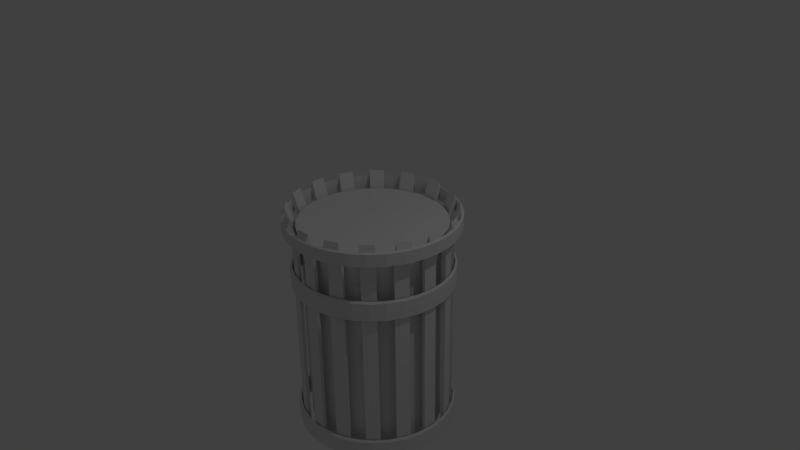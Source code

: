 # Source: trashcan1.blend  (saved by Blender 2.71.0; exported with 4.5.12 LTS)
import bpy
from mathutils import Matrix  # noqa: F401  (used for matrix-valued properties, if any)

bpy.ops.wm.read_factory_settings(use_empty=True)
scene = bpy.context.scene
scene.name = 'Scene'

# ---- collections
col_collection_1 = bpy.data.collections.new('Collection 1'); scene.collection.children.link(col_collection_1)

# ---- materials (node trees are filled in below, after node groups)
mat_material = bpy.data.materials.new('Material')
mat_material.alpha_threshold = 0.0
mat_material.use_transparent_shadow = False
mat_material.roughness = 0.5
mat_material.line_color = (0.0, 0.0, 0.0, 1.0)

# ---- material node trees

# ---- world
world_world = bpy.data.worlds.new('World'); scene.world = world_world
world_world.color = (0.05088, 0.05088, 0.05088)
world_world.use_sun_shadow = False
world_world.sun_shadow_jitter_overblur = 0.0
world_world.cycles.sampling_method = 'MANUAL'
world_world.cycles.sample_map_resolution = 256

# ---- cameras
cam_camera = bpy.data.cameras.new('Camera')
cam_camera.clip_end = 100.0
cam_camera.lens = 35.0
cam_camera.sensor_width = 32.0
cam_camera.sensor_height = 18.0
cam_camera.ortho_scale = 7.314
cam_camera.dof.focus_distance = 0.0
cam_camera.dof.aperture_fstop = 128.0

# ---- lights
light_lamp = bpy.data.lights.new('Lamp', 'POINT')
light_lamp.transmission_factor = 0.0
light_lamp.cutoff_distance = 30.0
light_lamp.energy = 100.0
light_lamp.shadow_buffer_clip_start = 1.001
light_lamp.shadow_soft_size = 0.1
light_lamp.shadow_maximum_resolution = 0.006
light_lamp.use_absolute_resolution = True
light_lamp.cycles.use_multiple_importance_sampling = False

# ---- meshes
me_cube = bpy.data.meshes.new('Cube')
me_cube.from_pydata([(1.0, 44.76, -1.0), (1.0, 42.76, -1.0), (-1.0, 42.76, -1.0), (-1.0, 44.76, -1.0), (1.0, 44.76, 1.0), (1.0, 42.76, 1.0), (-1.0, 42.76, 1.0), (-1.0, 44.76, 1.0), (1.0, 44.68, 1.191), (1.0, 42.84, 1.237), (-1.0, 42.84, 1.237), (-1.0, 44.68, 1.191), (1.0, 45.38, 1.294), (1.0, 44.0, 1.376), (-1.0, 44.0, 1.376), (-1.0, 45.38, 1.294), (1.0, 48.86, 1.483), (1.0, 47.48, 1.565), (-1.0, 47.48, 1.565), (-1.0, 48.86, 1.483)], [], [(0, 1, 2, 3), (7, 6, 10, 11), (0, 4, 5, 1), (1, 5, 6, 2), (2, 6, 7, 3), (4, 0, 3, 7), (11, 10, 14, 15), (6, 5, 9, 10), (4, 7, 11, 8), (5, 4, 8, 9), (15, 14, 18, 19), (10, 9, 13, 14), (8, 11, 15, 12), (9, 8, 12, 13), (16, 19, 18, 17), (14, 13, 17, 18), (12, 15, 19, 16), (13, 12, 16, 17)])
me_cube.materials.append(mat_material)
me_cube.use_remesh_preserve_volume = False
me_cube.use_remesh_preserve_attributes = False
me_cube.use_mirror_vertex_groups = False
me_cube.update()
me_cylinder_001 = bpy.data.meshes.new('Cylinder.001')
me_cylinder_001.from_pydata([(8.356e-09, 0.844, -0.844), (8.356e-09, 0.844, 0.844), (0.1646, 0.8277, -0.844), (0.1646, 0.8277, 0.844), (0.323, 0.7797, -0.844), (0.323, 0.7797, 0.844), (0.4689, 0.7017, -0.844), (0.4689, 0.7017, 0.844), (0.5968, 0.5968, -0.844), (0.5968, 0.5968, 0.844), (0.7017, 0.4689, -0.844), (0.7017, 0.4689, 0.844), (0.7797, 0.323, -0.844), (0.7797, 0.323, 0.844), (0.8277, 0.1646, -0.844), (0.8277, 0.1646, 0.844), (0.844, 1.134e-07, -0.844), (0.844, 1.134e-07, 0.844), (0.8277, -0.1646, -0.844), (0.8277, -0.1646, 0.844), (0.7797, -0.323, -0.844), (0.7797, -0.323, 0.844), (0.7017, -0.4689, -0.844), (0.7017, -0.4689, 0.844), (0.5968, -0.5968, -0.844), (0.5968, -0.5968, 0.844), (0.4689, -0.7017, -0.844), (0.4689, -0.7017, 0.844), (0.323, -0.7797, -0.844), (0.323, -0.7797, 0.844), (0.1646, -0.8277, -0.844), (0.1646, -0.8277, 0.844), (-2.666e-07, -0.844, -0.844), (-2.666e-07, -0.844, 0.844), (-0.1646, -0.8277, -0.844), (-0.1646, -0.8277, 0.844), (-0.323, -0.7797, -0.844), (-0.323, -0.7797, 0.844), (-0.4689, -0.7017, -0.844), (-0.4689, -0.7017, 0.844), (-0.5968, -0.5968, -0.844), (-0.5968, -0.5968, 0.844), (-0.7017, -0.4689, -0.844), (-0.7017, -0.4689, 0.844), (-0.7797, -0.323, -0.844), (-0.7797, -0.323, 0.844), (-0.8277, -0.1646, -0.844), (-0.8277, -0.1646, 0.844), (-0.844, 8.646e-07, -0.844), (-0.844, 8.646e-07, 0.844), (-0.8277, 0.1646, -0.844), (-0.8277, 0.1646, 0.844), (-0.7797, 0.323, -0.844), (-0.7797, 0.323, 0.844), (-0.7017, 0.4689, -0.844), (-0.7017, 0.4689, 0.844), (-0.5968, 0.5968, -0.844), (-0.5968, 0.5968, 0.844), (-0.4689, 0.7017, -0.844), (-0.4689, 0.7017, 0.844), (-0.323, 0.7797, -0.844), (-0.323, 0.7797, 0.844), (-0.1646, 0.8277, -0.844), (-0.1646, 0.8277, 0.844), (-6.836e-08, 0.8207, -1.0), (-6.836e-08, 0.8207, 1.0), (0.1601, 0.8049, -1.0), (0.1601, 0.8049, 1.0), (0.3141, 0.7582, -1.0), (0.3141, 0.7582, 1.0), (0.456, 0.6824, -1.0), (0.456, 0.6824, 1.0), (0.5803, 0.5803, -1.0), (0.5803, 0.5803, 1.0), (0.6824, 0.456, -1.0), (0.6824, 0.456, 1.0), (0.7582, 0.3141, -1.0), (0.7582, 0.3141, 1.0), (0.8049, 0.1601, -1.0), (0.8049, 0.1601, 1.0), (0.8207, 4.815e-08, -1.0), (0.8207, 4.815e-08, 1.0), (0.8049, -0.1601, -1.0), (0.8049, -0.1601, 1.0), (0.7582, -0.3141, -1.0), (0.7582, -0.3141, 1.0), (0.6824, -0.456, -1.0), (0.6824, -0.456, 1.0), (0.5803, -0.5803, -1.0), (0.5803, -0.5803, 1.0), (0.456, -0.6824, -1.0), (0.456, -0.6824, 1.0), (0.3141, -0.7582, -1.0), (0.3141, -0.7582, 1.0), (0.1601, -0.8049, -1.0), (0.1601, -0.8049, 1.0), (-2.711e-07, -0.8207, -1.0), (-2.711e-07, -0.8207, 1.0), (-0.1601, -0.8049, -1.0), (-0.1601, -0.8049, 1.0), (-0.3141, -0.7582, -1.0), (-0.3141, -0.7582, 1.0), (-0.456, -0.6824, -1.0), (-0.456, -0.6824, 1.0), (-0.5803, -0.5803, -1.0), (-0.5803, -0.5803, 1.0), (-0.6824, -0.456, -1.0), (-0.6824, -0.456, 1.0), (-0.7582, -0.3141, -1.0), (-0.7582, -0.3141, 1.0), (-0.8049, -0.1601, -1.0), (-0.8049, -0.1601, 1.0), (-0.8207, 8.015e-07, -1.0), (-0.8207, 8.015e-07, 1.0), (-0.8049, 0.1601, -1.0), (-0.8049, 0.1601, 1.0), (-0.7582, 0.3141, -1.0), (-0.7582, 0.3141, 1.0), (-0.6824, 0.456, -1.0), (-0.6824, 0.456, 1.0), (-0.5803, 0.5803, -1.0), (-0.5803, 0.5803, 1.0), (-0.456, 0.6824, -1.0), (-0.456, 0.6824, 1.0), (-0.3141, 0.7582, -1.0), (-0.3141, 0.7582, 1.0), (-0.1601, 0.8049, -1.0), (-0.1601, 0.8049, 1.0)], [], [(0, 2, 3, 1), (2, 4, 5, 3), (4, 6, 7, 5), (6, 8, 9, 7), (8, 10, 11, 9), (10, 12, 13, 11), (12, 14, 15, 13), (14, 16, 17, 15), (16, 18, 19, 17), (18, 20, 21, 19), (20, 22, 23, 21), (22, 24, 25, 23), (24, 26, 27, 25), (26, 28, 29, 27), (28, 30, 31, 29), (30, 32, 33, 31), (32, 34, 35, 33), (34, 36, 37, 35), (36, 38, 39, 37), (38, 40, 41, 39), (40, 42, 43, 41), (42, 44, 45, 43), (44, 46, 47, 45), (46, 48, 49, 47), (48, 50, 51, 49), (50, 52, 53, 51), (52, 54, 55, 53), (54, 56, 57, 55), (56, 58, 59, 57), (58, 60, 61, 59), (60, 62, 63, 61), (62, 0, 1, 63), (64, 65, 67, 66), (66, 67, 69, 68), (68, 69, 71, 70), (70, 71, 73, 72), (72, 73, 75, 74), (74, 75, 77, 76), (76, 77, 79, 78), (78, 79, 81, 80), (80, 81, 83, 82), (82, 83, 85, 84), (84, 85, 87, 86), (86, 87, 89, 88), (88, 89, 91, 90), (90, 91, 93, 92), (92, 93, 95, 94), (94, 95, 97, 96), (96, 97, 99, 98), (98, 99, 101, 100), (100, 101, 103, 102), (102, 103, 105, 104), (104, 105, 107, 106), (106, 107, 109, 108), (108, 109, 111, 110), (110, 111, 113, 112), (112, 113, 115, 114), (114, 115, 117, 116), (116, 117, 119, 118), (118, 119, 121, 120), (120, 121, 123, 122), (122, 123, 125, 124), (124, 125, 127, 126), (126, 127, 65, 64), (6, 4, 68, 70), (29, 31, 95, 93), (39, 41, 105, 103), (16, 14, 78, 80), (2, 0, 64, 66), (26, 24, 88, 90), (49, 51, 115, 113), (59, 61, 125, 123), (36, 34, 98, 100), (46, 44, 108, 110), (56, 54, 118, 120), (5, 7, 71, 69), (15, 17, 81, 79), (25, 27, 91, 89), (12, 10, 74, 76), (35, 37, 101, 99), (22, 20, 84, 86), (45, 47, 111, 109), (55, 57, 121, 119), (32, 30, 94, 96), (42, 40, 104, 106), (52, 50, 114, 116), (1, 3, 67, 65), (62, 60, 124, 126), (11, 13, 77, 75), (21, 23, 87, 85), (8, 6, 70, 72), (31, 33, 97, 95), (18, 16, 80, 82), (41, 43, 107, 105), (28, 26, 90, 92), (51, 53, 117, 115), (61, 63, 127, 125), (38, 36, 100, 102), (48, 46, 110, 112), (58, 56, 120, 122), (7, 9, 73, 71), (17, 19, 83, 81), (4, 2, 66, 68), (27, 29, 93, 91), (14, 12, 76, 78), (37, 39, 103, 101), (24, 22, 86, 88), (47, 49, 113, 111), (57, 59, 123, 121), (34, 32, 96, 98), (44, 42, 106, 108), (54, 52, 116, 118), (3, 5, 69, 67), (0, 62, 126, 64), (13, 15, 79, 77), (23, 25, 89, 87), (10, 8, 72, 74), (33, 35, 99, 97), (20, 18, 82, 84), (43, 45, 109, 107), (53, 55, 119, 117), (30, 28, 92, 94), (63, 1, 65, 127), (40, 38, 102, 104), (50, 48, 112, 114), (60, 58, 122, 124), (9, 11, 75, 73), (19, 21, 85, 83)])
me_cylinder_001.use_remesh_preserve_volume = False
me_cylinder_001.use_remesh_preserve_attributes = False
me_cylinder_001.use_mirror_vertex_groups = False
me_cylinder_001.update()
me_cylinder = bpy.data.meshes.new('Cylinder')
me_cylinder.from_pydata([(0.0, 1.0, -1.0), (0.0, 1.0, 1.0), (0.1951, 0.9808, -1.0), (0.1951, 0.9808, 1.0), (0.3827, 0.9239, -1.0), (0.3827, 0.9239, 1.0), (0.5556, 0.8315, -1.0), (0.5556, 0.8315, 1.0), (0.7071, 0.7071, -1.0), (0.7071, 0.7071, 1.0), (0.8315, 0.5556, -1.0), (0.8315, 0.5556, 1.0), (0.9239, 0.3827, -1.0), (0.9239, 0.3827, 1.0), (0.9808, 0.1951, -1.0), (0.9808, 0.1951, 1.0), (1.0, 7.55e-08, -1.0), (1.0, 7.55e-08, 1.0), (0.9808, -0.1951, -1.0), (0.9808, -0.1951, 1.0), (0.9239, -0.3827, -1.0), (0.9239, -0.3827, 1.0), (0.8315, -0.5556, -1.0), (0.8315, -0.5556, 1.0), (0.7071, -0.7071, -1.0), (0.7071, -0.7071, 1.0), (0.5556, -0.8315, -1.0), (0.5556, -0.8315, 1.0), (0.3827, -0.9239, -1.0), (0.3827, -0.9239, 1.0), (0.1951, -0.9808, -1.0), (0.1951, -0.9808, 1.0), (-3.258e-07, -1.0, -1.0), (-3.258e-07, -1.0, 1.0), (-0.1951, -0.9808, -1.0), (-0.1951, -0.9808, 1.0), (-0.3827, -0.9239, -1.0), (-0.3827, -0.9239, 1.0), (-0.5556, -0.8315, -1.0), (-0.5556, -0.8315, 1.0), (-0.7071, -0.7071, -1.0), (-0.7071, -0.7071, 1.0), (-0.8315, -0.5556, -1.0), (-0.8315, -0.5556, 1.0), (-0.9239, -0.3827, -1.0), (-0.9239, -0.3827, 1.0), (-0.9808, -0.1951, -1.0), (-0.9808, -0.1951, 1.0), (-1.0, 9.656e-07, -1.0), (-1.0, 9.656e-07, 1.0), (-0.9808, 0.1951, -1.0), (-0.9808, 0.1951, 1.0), (-0.9239, 0.3827, -1.0), (-0.9239, 0.3827, 1.0), (-0.8315, 0.5556, -1.0), (-0.8315, 0.5556, 1.0), (-0.7071, 0.7071, -1.0), (-0.7071, 0.7071, 1.0), (-0.5556, 0.8315, -1.0), (-0.5556, 0.8315, 1.0), (-0.3827, 0.9239, -1.0), (-0.3827, 0.9239, 1.0), (-0.1951, 0.9808, -1.0), (-0.1951, 0.9808, 1.0), (1.235e-08, 0.896, -1.173), (0.1748, 0.8788, -1.173), (0.3429, 0.8278, -1.173), (0.4978, 0.745, -1.173), (0.6335, 0.6335, -1.173), (0.745, 0.4978, -1.173), (0.8278, 0.3429, -1.173), (0.8788, 0.1748, -1.173), (0.896, 9.729e-08, -1.173), (0.8788, -0.1748, -1.173), (0.8278, -0.3429, -1.173), (0.745, -0.4978, -1.173), (0.6335, -0.6335, -1.173), (0.4978, -0.745, -1.173), (0.3429, -0.8278, -1.173), (0.1748, -0.8788, -1.173), (-2.796e-07, -0.896, -1.173), (-0.1748, -0.8788, -1.173), (-0.3429, -0.8278, -1.173), (-0.4978, -0.745, -1.173), (-0.6335, -0.6335, -1.173), (-0.745, -0.4978, -1.173), (-0.8278, -0.3429, -1.173), (-0.8788, -0.1748, -1.173), (-0.896, 8.948e-07, -1.173), (-0.8788, 0.1748, -1.173), (-0.8278, 0.3429, -1.173), (-0.745, 0.4978, -1.173), (-0.6335, 0.6335, -1.173), (-0.4978, 0.745, -1.173), (-0.3429, 0.8278, -1.173), (-0.1748, 0.8788, -1.173), (-9.79e-09, 1.082, 1.363), (0.2112, 1.062, 1.363), (0.4142, 1.0, 1.363), (0.6014, 0.9, 1.363), (0.7654, 0.7654, 1.363), (0.9, 0.6014, 1.363), (1.0, 0.4142, 1.363), (1.062, 0.2112, 1.363), (1.082, 5.823e-08, 1.363), (1.062, -0.2112, 1.363), (1.0, -0.4142, 1.363), (0.9, -0.6014, 1.363), (0.7654, -0.7654, 1.363), (0.6014, -0.9, 1.363), (0.4142, -1.0, 1.363), (0.2112, -1.062, 1.363), (-3.625e-07, -1.082, 1.363), (-0.2112, -1.062, 1.363), (-0.4142, -1.0, 1.363), (-0.6014, -0.9, 1.363), (-0.7654, -0.7654, 1.363), (-0.9, -0.6014, 1.363), (-1.0, -0.4142, 1.363), (-1.062, -0.2112, 1.363), (-1.082, 1.022e-06, 1.363), (-1.062, 0.2112, 1.363), (-1.0, 0.4142, 1.363), (-0.9, 0.6014, 1.363), (-0.7654, 0.7654, 1.363), (-0.6014, 0.9, 1.363), (-0.4142, 1.0, 1.363), (-0.2112, 1.062, 1.363)], [], [(0, 1, 3, 2), (2, 3, 5, 4), (4, 5, 7, 6), (6, 7, 9, 8), (8, 9, 11, 10), (10, 11, 13, 12), (12, 13, 15, 14), (14, 15, 17, 16), (16, 17, 19, 18), (18, 19, 21, 20), (20, 21, 23, 22), (22, 23, 25, 24), (24, 25, 27, 26), (26, 27, 29, 28), (28, 29, 31, 30), (30, 31, 33, 32), (32, 33, 35, 34), (34, 35, 37, 36), (36, 37, 39, 38), (38, 39, 41, 40), (40, 41, 43, 42), (42, 43, 45, 44), (44, 45, 47, 46), (46, 47, 49, 48), (48, 49, 51, 50), (50, 51, 53, 52), (52, 53, 55, 54), (54, 55, 57, 56), (56, 57, 59, 58), (58, 59, 61, 60), (45, 43, 117, 118), (62, 63, 1, 0), (60, 61, 63, 62), (52, 54, 91, 90), (64, 65, 66, 67, 68, 69, 70, 71, 72, 73, 74, 75, 76, 77, 78, 79, 80, 81, 82, 83, 84, 85, 86, 87, 88, 89, 90, 91, 92, 93, 94, 95), (8, 10, 69, 68), (30, 32, 80, 79), (58, 60, 94, 93), (36, 38, 83, 82), (0, 2, 65, 64), (14, 16, 72, 71), (42, 44, 86, 85), (20, 22, 75, 74), (48, 50, 89, 88), (4, 6, 67, 66), (26, 28, 78, 77), (54, 56, 92, 91), (32, 34, 81, 80), (10, 12, 70, 69), (60, 62, 95, 94), (38, 40, 84, 83), (16, 18, 73, 72), (44, 46, 87, 86), (22, 24, 76, 75), (50, 52, 90, 89), (6, 8, 68, 67), (28, 30, 79, 78), (56, 58, 93, 92), (34, 36, 82, 81), (12, 14, 71, 70), (62, 0, 64, 95), (40, 42, 85, 84), (18, 20, 74, 73), (46, 48, 88, 87), (2, 4, 66, 65), (24, 26, 77, 76), (97, 96, 127, 126, 125, 124, 123, 122, 121, 120, 119, 118, 117, 116, 115, 114, 113, 112, 111, 110, 109, 108, 107, 106, 105, 104, 103, 102, 101, 100, 99, 98), (23, 21, 106, 107), (51, 49, 120, 121), (7, 5, 98, 99), (29, 27, 109, 110), (57, 55, 123, 124), (35, 33, 112, 113), (13, 11, 101, 102), (63, 61, 126, 127), (41, 39, 115, 116), (19, 17, 104, 105), (47, 45, 118, 119), (25, 23, 107, 108), (53, 51, 121, 122), (9, 7, 99, 100), (31, 29, 110, 111), (59, 57, 124, 125), (37, 35, 113, 114), (15, 13, 102, 103), (1, 63, 127, 96), (43, 41, 116, 117), (21, 19, 105, 106), (49, 47, 119, 120), (5, 3, 97, 98), (27, 25, 108, 109), (55, 53, 122, 123), (11, 9, 100, 101), (33, 31, 111, 112), (61, 59, 125, 126), (39, 37, 114, 115), (3, 1, 96, 97), (17, 15, 103, 104)])
me_cylinder.use_remesh_preserve_volume = False
me_cylinder.use_remesh_preserve_attributes = False
me_cylinder.use_mirror_vertex_groups = False
me_cylinder.update()

# ---- objects
ob_cube_015 = bpy.data.objects.new('Cube.015', me_cube)
ob_cube_014 = bpy.data.objects.new('Cube.014', me_cube)
ob_cube_013 = bpy.data.objects.new('Cube.013', me_cube)
ob_cube_012 = bpy.data.objects.new('Cube.012', me_cube)
ob_cube_011 = bpy.data.objects.new('Cube.011', me_cube)
ob_cube_010 = bpy.data.objects.new('Cube.010', me_cube)
ob_cube_009 = bpy.data.objects.new('Cube.009', me_cube)
ob_cube_008 = bpy.data.objects.new('Cube.008', me_cube)
ob_cylinder_003 = bpy.data.objects.new('Cylinder.003', me_cylinder_001)
ob_cylinder_002 = bpy.data.objects.new('Cylinder.002', me_cylinder_001)
ob_cylinder_001 = bpy.data.objects.new('Cylinder.001', me_cylinder_001)
ob_cylinder = bpy.data.objects.new('Cylinder', me_cylinder)
ob_cube_007 = bpy.data.objects.new('Cube.007', me_cube)
ob_cube_006 = bpy.data.objects.new('Cube.006', me_cube)
ob_cube_005 = bpy.data.objects.new('Cube.005', me_cube)
ob_cube_004 = bpy.data.objects.new('Cube.004', me_cube)
ob_cube_003 = bpy.data.objects.new('Cube.003', me_cube)
ob_cube_002 = bpy.data.objects.new('Cube.002', me_cube)
ob_cube_001 = bpy.data.objects.new('Cube.001', me_cube)
ob_cube = bpy.data.objects.new('Cube', me_cube)
ob_lamp = bpy.data.objects.new('Lamp', light_lamp)
ob_camera = bpy.data.objects.new('Camera', cam_camera)

# ---- transforms, parenting, visibility, modifiers, constraints
ob_cube_015.location = (0.0, 0.0, -0.2327)
ob_cube_015.rotation_euler = (0.0, -0.0, 0.3927)
ob_cube_015.scale = (0.09423, 0.02302, 1.228)
ob_cube_015.lock_rotations_4d = False
ob_cube_015.empty_display_type = 'ARROWS'
ob_cube_015.lineart.crease_threshold = 0.0
ob_cube_014.location = (0.0, 0.0, -0.2327)
ob_cube_014.rotation_euler = (0.0, -0.0, 1.178)
ob_cube_014.scale = (0.09423, 0.02302, 1.228)
ob_cube_014.lock_rotations_4d = False
ob_cube_014.empty_display_type = 'ARROWS'
ob_cube_014.lineart.crease_threshold = 0.0
ob_cube_013.location = (0.0, 0.0, -0.2327)
ob_cube_013.rotation_euler = (0.0, -0.0, 1.963)
ob_cube_013.scale = (0.09423, 0.02302, 1.228)
ob_cube_013.lock_rotations_4d = False
ob_cube_013.empty_display_type = 'ARROWS'
ob_cube_013.lineart.crease_threshold = 0.0
ob_cube_012.location = (0.0, 0.0, -0.2327)
ob_cube_012.rotation_euler = (0.0, -0.0, 2.749)
ob_cube_012.scale = (0.09423, 0.02302, 1.228)
ob_cube_012.lock_rotations_4d = False
ob_cube_012.empty_display_type = 'ARROWS'
ob_cube_012.lineart.crease_threshold = 0.0
ob_cube_011.location = (0.0, 0.0, -0.2327)
ob_cube_011.rotation_euler = (0.0, 0.0, 3.534)
ob_cube_011.scale = (0.09423, 0.02302, 1.228)
ob_cube_011.lock_rotations_4d = False
ob_cube_011.empty_display_type = 'ARROWS'
ob_cube_011.lineart.crease_threshold = 0.0
ob_cube_010.location = (0.0, 0.0, -0.2327)
ob_cube_010.rotation_euler = (0.0, 0.0, -1.963)
ob_cube_010.scale = (0.09423, 0.02302, 1.228)
ob_cube_010.lock_rotations_4d = False
ob_cube_010.empty_display_type = 'ARROWS'
ob_cube_010.lineart.crease_threshold = 0.0
ob_cube_009.location = (0.0, 0.0, -0.2327)
ob_cube_009.rotation_euler = (0.0, -0.0, -1.178)
ob_cube_009.scale = (0.09423, 0.02302, 1.228)
ob_cube_009.lock_rotations_4d = False
ob_cube_009.empty_display_type = 'ARROWS'
ob_cube_009.lineart.crease_threshold = 0.0
ob_cube_008.location = (0.0, 0.0, -0.2327)
ob_cube_008.rotation_euler = (0.0, -0.0, -0.3927)
ob_cube_008.scale = (0.09423, 0.02302, 1.228)
ob_cube_008.lock_rotations_4d = False
ob_cube_008.empty_display_type = 'ARROWS'
ob_cube_008.lineart.crease_threshold = 0.0
ob_cylinder_003.location = (0.0, 0.0, 1.508)
ob_cylinder_003.scale = (1.364, 1.364, 0.0969)
ob_cylinder_003.lineart.crease_threshold = 0.0
ob_cylinder_002.location = (0.0, 0.0, 0.7673)
ob_cylinder_002.scale = (1.279, 1.279, 0.1392)
ob_cylinder_002.lineart.crease_threshold = 0.0
ob_cylinder_001.location = (0.0, 0.0, -1.32)
ob_cylinder_001.scale = (1.279, 1.279, 0.1392)
ob_cylinder_001.lineart.crease_threshold = 0.0
ob_cylinder.location = (0.0, 0.0, -0.1747)
ob_cylinder.scale = (0.9021, 0.9021, 1.208)
ob_cylinder.lineart.crease_threshold = 0.0
ob_cube_007.location = (0.0, 0.0, -0.2327)
ob_cube_007.rotation_euler = (0.0, -0.0, -0.7854)
ob_cube_007.scale = (0.09423, 0.02302, 1.228)
ob_cube_007.lock_rotations_4d = False
ob_cube_007.empty_display_type = 'ARROWS'
ob_cube_007.lineart.crease_threshold = 0.0
ob_cube_006.location = (0.0, 0.0, -0.2327)
ob_cube_006.rotation_euler = (0.0, -0.0, -1.571)
ob_cube_006.scale = (0.09423, 0.02302, 1.228)
ob_cube_006.lock_rotations_4d = False
ob_cube_006.empty_display_type = 'ARROWS'
ob_cube_006.lineart.crease_threshold = 0.0
ob_cube_005.location = (0.0, 0.0, -0.2327)
ob_cube_005.rotation_euler = (0.0, -0.0, -2.356)
ob_cube_005.scale = (0.09423, 0.02302, 1.228)
ob_cube_005.lock_rotations_4d = False
ob_cube_005.empty_display_type = 'ARROWS'
ob_cube_005.lineart.crease_threshold = 0.0
ob_cube_004.location = (0.0, 0.0, -0.2327)
ob_cube_004.rotation_euler = (0.0, -0.0, 3.142)
ob_cube_004.scale = (0.09423, 0.02302, 1.228)
ob_cube_004.lock_rotations_4d = False
ob_cube_004.empty_display_type = 'ARROWS'
ob_cube_004.lineart.crease_threshold = 0.0
ob_cube_003.location = (0.0, 0.0, -0.2327)
ob_cube_003.rotation_euler = (0.0, -0.0, 2.356)
ob_cube_003.scale = (0.09423, 0.02302, 1.228)
ob_cube_003.lock_rotations_4d = False
ob_cube_003.empty_display_type = 'ARROWS'
ob_cube_003.lineart.crease_threshold = 0.0
ob_cube_002.location = (0.0, 0.0, -0.2327)
ob_cube_002.rotation_euler = (0.0, -0.0, 1.571)
ob_cube_002.scale = (0.09423, 0.02302, 1.228)
ob_cube_002.lock_rotations_4d = False
ob_cube_002.empty_display_type = 'ARROWS'
ob_cube_002.lineart.crease_threshold = 0.0
ob_cube_001.location = (0.0, 0.0, -0.2327)
ob_cube_001.rotation_euler = (0.0, -0.0, 0.7854)
ob_cube_001.scale = (0.09423, 0.02302, 1.228)
ob_cube_001.lock_rotations_4d = False
ob_cube_001.empty_display_type = 'ARROWS'
ob_cube_001.lineart.crease_threshold = 0.0
ob_cube.location = (0.0, 0.0, -0.2327)
ob_cube.scale = (0.09423, 0.02302, 1.228)
ob_cube.lock_rotations_4d = False
ob_cube.empty_display_type = 'ARROWS'
ob_cube.lineart.crease_threshold = 0.0
ob_lamp.location = (4.076, 1.005, 7.015)
ob_lamp.rotation_euler = (0.6503, 0.05522, 1.866)
ob_lamp.scale = (1.001, 1.089, 1.149)
ob_lamp.lock_rotations_4d = False
ob_lamp.empty_display_type = 'ARROWS'
ob_lamp.color = (0.0, 0.0, 0.0, 0.0)
ob_lamp.lineart.crease_threshold = 0.0
ob_camera.location = (7.481, -6.508, 6.327)
ob_camera.rotation_euler = (1.109, 0.01082, 0.8149)
ob_camera.scale = (1.0, 1.186, 1.049)
ob_camera.lock_rotations_4d = False
ob_camera.empty_display_type = 'ARROWS'
ob_camera.color = (0.0, 0.0, 0.0, 0.0)
ob_camera.display_type = 'WIRE'
ob_camera.lineart.crease_threshold = 0.0

# ---- collection membership
col_collection_1.objects.link(ob_cube_015)
col_collection_1.objects.link(ob_cube_014)
col_collection_1.objects.link(ob_cube_013)
col_collection_1.objects.link(ob_cube_012)
col_collection_1.objects.link(ob_cube_011)
col_collection_1.objects.link(ob_cube_010)
col_collection_1.objects.link(ob_cube_009)
col_collection_1.objects.link(ob_cube_008)
col_collection_1.objects.link(ob_cylinder_003)
col_collection_1.objects.link(ob_cylinder_002)
col_collection_1.objects.link(ob_cylinder_001)
col_collection_1.objects.link(ob_cylinder)
col_collection_1.objects.link(ob_cube_007)
col_collection_1.objects.link(ob_cube_006)
col_collection_1.objects.link(ob_cube_005)
col_collection_1.objects.link(ob_cube_004)
col_collection_1.objects.link(ob_cube_003)
col_collection_1.objects.link(ob_cube_002)
col_collection_1.objects.link(ob_cube_001)
col_collection_1.objects.link(ob_cube)
col_collection_1.objects.link(ob_lamp)
col_collection_1.objects.link(ob_camera)

# ---- scene / render settings (as saved in the file)
scene.camera = ob_camera
scene.frame_start = 1; scene.frame_end = 250; scene.frame_set(1)
scene.render.engine = 'BLENDER_EEVEE_NEXT'
scene.render.resolution_percentage = 50
scene.render.dither_intensity = 0.0
scene.cycles.use_denoising = False
scene.cycles.samples = 10
scene.cycles.sampling_pattern = 'TABULATED_SOBOL'
scene.cycles.light_sampling_threshold = 0.0
scene.cycles.use_adaptive_sampling = False
scene.cycles.use_light_tree = False
scene.cycles.blur_glossy = 0.0
scene.cycles.volume_bounces = 1
scene.cycles.pixel_filter_type = 'GAUSSIAN'
scene.cycles.sample_clamp_indirect = 0.0
scene.view_settings.view_transform = 'Standard'
bpy.context.view_layer.update()
